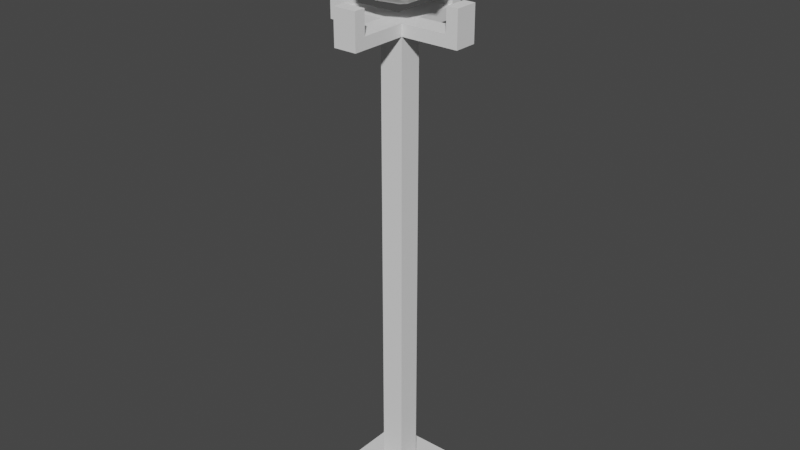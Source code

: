 # Source: lamp.blend  (saved by Blender 2.80.75; exported with 4.5.12 LTS)
import bpy
from mathutils import Matrix  # noqa: F401  (used for matrix-valued properties, if any)

bpy.ops.wm.read_factory_settings(use_empty=True)
scene = bpy.context.scene
scene.name = 'Scene'

# ---- collections
col_collection = bpy.data.collections.new('Collection'); scene.collection.children.link(col_collection)

# ---- world
world_world = bpy.data.worlds.new('World'); scene.world = world_world
world_world.use_nodes = True; world_world.node_tree.nodes.clear()
_N = world_world.node_tree.nodes; _L = world_world.node_tree.links
n0 = _N.new('ShaderNodeOutputWorld'); n0.name = 'World Output'; n0.location = (300, 300)
n1 = _N.new('ShaderNodeBackground'); n1.name = 'Background'; n1.location = (10, 300)
n1.inputs[0].default_value = (0.05088, 0.05088, 0.05088, 1.0)
_L.new(n1.outputs[0], n0.inputs[0])
n0.is_active_output = True
world_world.color = (0.05088, 0.05088, 0.05088)
world_world.use_sun_shadow = False
world_world.sun_shadow_jitter_overblur = 0.0

# ---- meshes
me_cube_001 = bpy.data.meshes.new('Cube.001')
me_cube_001.from_pydata([(-1.0, -1.0, -1.0), (-1.0, -1.0, -0.5), (-1.0, 1.0, -1.0), (-1.0, 1.0, -0.5), (1.0, -1.0, -1.0), (1.0, -1.0, -0.5), (1.0, 1.0, -1.0), (1.0, 1.0, -0.5), (-0.25, -0.25, -0.5), (-0.25, 0.25, -0.5), (0.25, 0.25, -0.5), (0.25, -0.25, -0.5), (-0.25, -0.25, 9.5), (-0.25, 0.25, 9.5), (0.25, 0.25, 9.5), (0.25, -0.25, 9.5), (-0.25, -0.25, 9.75), (-0.25, 0.25, 9.75), (0.25, 0.25, 9.75), (0.25, -0.25, 9.75), (1.25, 0.25, 9.5), (1.25, -0.25, 9.5), (1.25, 0.25, 9.75), (1.25, -0.25, 9.75), (-0.25, 1.25, 9.5), (0.25, 1.25, 9.5), (-0.25, 1.25, 9.75), (0.25, 1.25, 9.75), (0.25, -1.25, 9.5), (-0.25, -1.25, 9.5), (0.25, -1.25, 9.75), (-0.25, -1.25, 9.75), (-1.25, -0.25, 9.5), (-1.25, 0.25, 9.5), (-1.25, -0.25, 9.75), (-1.25, 0.25, 9.75), (1.5, 0.25, 9.5), (1.5, -0.25, 9.5), (1.5, 0.25, 9.75), (1.5, -0.25, 9.75), (-0.25, 1.5, 9.5), (0.25, 1.5, 9.5), (-0.25, 1.5, 9.75), (0.25, 1.5, 9.75), (0.25, -1.5, 9.5), (-0.25, -1.5, 9.5), (0.25, -1.5, 9.75), (-0.25, -1.5, 9.75), (-1.5, -0.25, 9.5), (-1.5, 0.25, 9.5), (-1.5, -0.25, 9.75), (-1.5, 0.25, 9.75), (1.25, 0.25, 10.25), (1.25, -0.25, 10.25), (-0.25, 1.25, 10.25), (0.25, 1.25, 10.25), (0.25, -1.25, 10.25), (-0.25, -1.25, 10.25), (-1.25, -0.25, 10.25), (-1.25, 0.25, 10.25), (1.5, 0.25, 10.25), (1.5, -0.25, 10.25), (-0.25, 1.5, 10.25), (0.25, 1.5, 10.25), (0.25, -1.5, 10.25), (-0.25, -1.5, 10.25), (-1.5, -0.25, 10.25), (-1.5, 0.25, 10.25)], [], [(0, 1, 3, 2), (2, 3, 7, 6), (6, 7, 5, 4), (4, 5, 1, 0), (2, 6, 4, 0), (5, 7, 10, 11), (8, 11, 15, 12), (3, 1, 8, 9), (1, 5, 11, 8), (7, 3, 9, 10), (14, 13, 24, 25), (10, 9, 13, 14), (11, 10, 14, 15), (9, 8, 12, 13), (18, 17, 16, 19), (18, 19, 23, 22), (17, 13, 33, 35), (16, 12, 29, 31), (29, 28, 44, 45), (15, 14, 20, 21), (14, 18, 22, 20), (19, 15, 21, 23), (31, 47, 65, 57), (13, 17, 26, 24), (18, 14, 25, 27), (17, 18, 27, 26), (25, 24, 40, 41), (19, 16, 31, 30), (12, 15, 28, 29), (15, 19, 30, 28), (21, 20, 36, 37), (16, 17, 35, 34), (12, 16, 34, 32), (13, 12, 32, 33), (37, 36, 38, 39), (41, 40, 42, 43), (45, 44, 46, 47), (49, 48, 50, 51), (51, 50, 66, 67), (33, 32, 48, 49), (20, 22, 38, 36), (23, 39, 61, 53), (24, 26, 42, 40), (43, 42, 62, 63), (23, 21, 37, 39), (28, 30, 46, 44), (27, 25, 41, 43), (35, 33, 49, 51), (31, 29, 45, 47), (32, 34, 50, 48), (52, 53, 61, 60), (54, 55, 63, 62), (56, 57, 65, 64), (58, 59, 67, 66), (22, 23, 53, 52), (38, 22, 52, 60), (26, 27, 55, 54), (46, 30, 56, 64), (30, 31, 57, 56), (35, 51, 67, 59), (34, 35, 59, 58), (39, 38, 60, 61), (50, 34, 58, 66), (47, 46, 64, 65), (27, 43, 63, 55), (42, 26, 54, 62)])
_uv = me_cube_001.uv_layers.new(name='UVMap')
_uv.uv.foreach_set('vector', [0.375, 0.0, 0.625, 0.0, 0.625, 0.25, 0.375, 0.25, 0.375, 0.25, 0.625, 0.25, 0.625, 0.5, 0.375, 0.5, 0.375, 0.5, 0.625, 0.5, 0.625, 0.75, 0.375, 0.75, 0.375, 0.75, 0.625, 0.75, 0.625, 1.0, 0.375, 1.0, 0.125, 0.5, 0.375, 0.5, 0.375, 0.75, 0.125, 0.75, 0.625, 0.75, 0.625, 0.5, 0.625, 0.5, 0.625, 0.75, 0.625, 1.0, 0.625, 0.75, 0.625, 0.75, 0.625, 1.0, 0.625, 0.25, 0.625, 0.0, 0.625, 0.0, 0.625, 0.25, 0.625, 1.0, 0.625, 0.75, 0.625, 0.75, 0.625, 1.0, 0.625, 0.5, 0.625, 0.25, 0.625, 0.25, 0.625, 0.5, 0.625, 0.5, 0.625, 0.25, 0.625, 0.25, 0.625, 0.5, 0.625, 0.5, 0.625, 0.25, 0.625, 0.25, 0.625, 0.5, 0.625, 0.75, 0.625, 0.5, 0.625, 0.5, 0.625, 0.75, 0.625, 0.25, 0.625, 0.0, 0.625, 0.0, 0.625, 0.25, 0.625, 0.5, 0.875, 0.5, 0.875, 0.75, 0.625, 0.75, 0.625, 0.5, 0.625, 0.75, 0.625, 0.75, 0.625, 0.5, 0.625, 0.25, 0.625, 0.25, 0.625, 0.25, 0.625, 0.25, 0.625, 0.0, 0.625, 0.0, 0.625, 0.0, 0.625, 0.0, 0.625, 1.0, 0.625, 0.75, 0.625, 0.75, 0.625, 1.0, 0.625, 0.75, 0.625, 0.5, 0.625, 0.5, 0.625, 0.75, 0.625, 0.5, 0.625, 0.5, 0.625, 0.5, 0.625, 0.5, 0.625, 0.75, 0.625, 0.75, 0.625, 0.75, 0.625, 0.75, 0.625, 0.0, 0.625, 0.0, 0.625, 0.0, 0.625, 0.0, 0.625, 0.25, 0.625, 0.25, 0.625, 0.25, 0.625, 0.25, 0.625, 0.5, 0.625, 0.5, 0.625, 0.5, 0.625, 0.5, 0.875, 0.5, 0.625, 0.5, 0.625, 0.5, 0.875, 0.5, 0.625, 0.5, 0.625, 0.25, 0.625, 0.25, 0.625, 0.5, 0.625, 0.75, 0.875, 0.75, 0.875, 0.75, 0.625, 0.75, 0.625, 1.0, 0.625, 0.75, 0.625, 0.75, 0.625, 1.0, 0.625, 0.75, 0.625, 0.75, 0.625, 0.75, 0.625, 0.75, 0.625, 0.75, 0.625, 0.5, 0.625, 0.5, 0.625, 0.75, 0.875, 0.75, 0.875, 0.5, 0.875, 0.5, 0.875, 0.75, 0.625, 0.0, 0.625, 0.0, 0.625, 0.0, 0.625, 0.0, 0.625, 0.25, 0.625, 0.0, 0.625, 0.0, 0.625, 0.25, 0.625, 0.75, 0.625, 0.5, 0.625, 0.5, 0.625, 0.75, 0.625, 0.5, 0.625, 0.25, 0.625, 0.25, 0.625, 0.5, 0.625, 1.0, 0.625, 0.75, 0.625, 0.75, 0.625, 1.0, 0.625, 0.25, 0.625, 0.0, 0.625, 0.0, 0.625, 0.25, 0.625, 0.25, 0.625, 0.0, 0.625, 0.0, 0.625, 0.25, 0.625, 0.25, 0.625, 0.0, 0.625, 0.0, 0.625, 0.25, 0.625, 0.5, 0.625, 0.5, 0.625, 0.5, 0.625, 0.5, 0.625, 0.75, 0.625, 0.75, 0.625, 0.75, 0.625, 0.75, 0.625, 0.25, 0.625, 0.25, 0.625, 0.25, 0.625, 0.25, 0.625, 0.5, 0.625, 0.25, 0.625, 0.25, 0.625, 0.5, 0.625, 0.75, 0.625, 0.75, 0.625, 0.75, 0.625, 0.75, 0.625, 0.75, 0.625, 0.75, 0.625, 0.75, 0.625, 0.75, 0.625, 0.5, 0.625, 0.5, 0.625, 0.5, 0.625, 0.5, 0.625, 0.25, 0.625, 0.25, 0.625, 0.25, 0.625, 0.25, 0.625, 0.0, 0.625, 0.0, 0.625, 0.0, 0.625, 0.0, 0.625, 0.0, 0.625, 0.0, 0.625, 0.0, 0.625, 0.0, 0.625, 0.5, 0.625, 0.75, 0.625, 0.75, 0.625, 0.5, 0.875, 0.5, 0.625, 0.5, 0.625, 0.5, 0.875, 0.5, 0.625, 0.75, 0.875, 0.75, 0.875, 0.75, 0.625, 0.75, 0.875, 0.75, 0.875, 0.5, 0.875, 0.5, 0.875, 0.75, 0.625, 0.5, 0.625, 0.75, 0.625, 0.75, 0.625, 0.5, 0.625, 0.5, 0.625, 0.5, 0.625, 0.5, 0.625, 0.5, 0.875, 0.5, 0.625, 0.5, 0.625, 0.5, 0.875, 0.5, 0.625, 0.75, 0.625, 0.75, 0.625, 0.75, 0.625, 0.75, 0.625, 0.75, 0.875, 0.75, 0.875, 0.75, 0.625, 0.75, 0.625, 0.25, 0.625, 0.25, 0.625, 0.25, 0.625, 0.25, 0.875, 0.75, 0.875, 0.5, 0.875, 0.5, 0.875, 0.75, 0.625, 0.75, 0.625, 0.5, 0.625, 0.5, 0.625, 0.75, 0.625, 0.0, 0.625, 0.0, 0.625, 0.0, 0.625, 0.0, 0.625, 1.0, 0.625, 0.75, 0.625, 0.75, 0.625, 1.0, 0.625, 0.5, 0.625, 0.5, 0.625, 0.5, 0.625, 0.5, 0.625, 0.25, 0.625, 0.25, 0.625, 0.25, 0.625, 0.25])
me_cube_001.use_remesh_preserve_volume = False
me_cube_001.use_remesh_preserve_attributes = False
me_cube_001.use_mirror_vertex_groups = False
me_cube_001.update()
me_cube_002 = bpy.data.meshes.new('Cube.002')
me_cube_002.from_pydata([(0.0, 0.0, 10.0), (0.7236, -0.5257, 10.55), (-0.2764, -0.8506, 10.55), (-0.8944, 0.0, 10.55), (-0.2764, 0.8506, 10.55), (0.7236, 0.5257, 10.55), (0.2764, -0.8506, 11.45), (-0.7236, -0.5257, 11.45), (-0.7236, 0.5257, 11.45), (0.2764, 0.8506, 11.45), (0.8944, 0.0, 11.45), (0.0, 0.0, 12.0), (-0.1625, -0.5, 10.15), (0.4253, -0.309, 10.15), (0.2629, -0.809, 10.47), (0.8506, 0.0, 10.47), (0.4253, 0.309, 10.15), (-0.5257, 0.0, 10.15), (-0.6882, -0.5, 10.47), (-0.1625, 0.5, 10.15), (-0.6882, 0.5, 10.47), (0.2629, 0.809, 10.47), (0.9511, -0.309, 11.0), (0.9511, 0.309, 11.0), (0.0, -1.0, 11.0), (0.5878, -0.809, 11.0), (-0.9511, -0.309, 11.0), (-0.5878, -0.809, 11.0), (-0.5878, 0.809, 11.0), (-0.9511, 0.309, 11.0), (0.5878, 0.809, 11.0), (0.0, 1.0, 11.0), (0.6882, -0.5, 11.53), (-0.2629, -0.809, 11.53), (-0.8506, 0.0, 11.53), (-0.2629, 0.809, 11.53), (0.6882, 0.5, 11.53), (0.1625, -0.5, 11.85), (0.5257, 0.0, 11.85), (-0.4253, -0.309, 11.85), (-0.4253, 0.309, 11.85), (0.1625, 0.5, 11.85)], [], [(0, 13, 12), (1, 13, 15), (0, 12, 17), (0, 17, 19), (0, 19, 16), (1, 15, 22), (2, 14, 24), (3, 18, 26), (4, 20, 28), (5, 21, 30), (1, 22, 25), (2, 24, 27), (3, 26, 29), (4, 28, 31), (5, 30, 23), (6, 32, 37), (7, 33, 39), (8, 34, 40), (9, 35, 41), (10, 36, 38), (38, 41, 11), (38, 36, 41), (36, 9, 41), (41, 40, 11), (41, 35, 40), (35, 8, 40), (40, 39, 11), (40, 34, 39), (34, 7, 39), (39, 37, 11), (39, 33, 37), (33, 6, 37), (37, 38, 11), (37, 32, 38), (32, 10, 38), (23, 36, 10), (23, 30, 36), (30, 9, 36), (31, 35, 9), (31, 28, 35), (28, 8, 35), (29, 34, 8), (29, 26, 34), (26, 7, 34), (27, 33, 7), (27, 24, 33), (24, 6, 33), (25, 32, 6), (25, 22, 32), (22, 10, 32), (30, 31, 9), (30, 21, 31), (21, 4, 31), (28, 29, 8), (28, 20, 29), (20, 3, 29), (26, 27, 7), (26, 18, 27), (18, 2, 27), (24, 25, 6), (24, 14, 25), (14, 1, 25), (22, 23, 10), (22, 15, 23), (15, 5, 23), (16, 21, 5), (16, 19, 21), (19, 4, 21), (19, 20, 4), (19, 17, 20), (17, 3, 20), (17, 18, 3), (17, 12, 18), (12, 2, 18), (15, 16, 5), (15, 13, 16), (13, 0, 16), (12, 14, 2), (12, 13, 14), (13, 1, 14)])
_uv = me_cube_002.uv_layers.new(name='UVMap')
_uv.uv.foreach_set('vector', [0.8182, 0.0, 0.7727, 0.07873, 0.8636, 0.07873, 0.7273, 0.1575, 0.6818, 0.07873, 0.6364, 0.1575, 0.09091, 0.0, 0.04545, 0.07873, 0.1364, 0.07873, 0.2727, 0.0, 0.2273, 0.07873, 0.3182, 0.07873, 0.4545, 0.0, 0.4091, 0.07873, 0.5, 0.07873, 0.7273, 0.1575, 0.6364, 0.1575, 0.6818, 0.2362, 0.9091, 0.1575, 0.8182, 0.1575, 0.8636, 0.2362, 0.1818, 0.1575, 0.09091, 0.1575, 0.1364, 0.2362, 0.3636, 0.1575, 0.2727, 0.1575, 0.3182, 0.2362, 0.5455, 0.1575, 0.4545, 0.1575, 0.5, 0.2362, 0.7273, 0.1575, 0.6818, 0.2362, 0.7727, 0.2362, 0.9091, 0.1575, 0.8636, 0.2362, 0.9545, 0.2362, 0.1818, 0.1575, 0.1364, 0.2362, 0.2273, 0.2362, 0.3636, 0.1575, 0.3182, 0.2362, 0.4091, 0.2362, 0.5455, 0.1575, 0.5, 0.2362, 0.5909, 0.2362, 0.8182, 0.3149, 0.7273, 0.3149, 0.7727, 0.3937, 1.0, 0.3149, 0.9091, 0.3149, 0.9545, 0.3937, 0.2727, 0.3149, 0.1818, 0.3149, 0.2273, 0.3937, 0.4545, 0.3149, 0.3636, 0.3149, 0.4091, 0.3937, 0.6364, 0.3149, 0.5455, 0.3149, 0.5909, 0.3937, 0.5909, 0.3937, 0.5, 0.3937, 0.5455, 0.4724, 0.5909, 0.3937, 0.5455, 0.3149, 0.5, 0.3937, 0.5455, 0.3149, 0.4545, 0.3149, 0.5, 0.3937, 0.4091, 0.3937, 0.3182, 0.3937, 0.3636, 0.4724, 0.4091, 0.3937, 0.3636, 0.3149, 0.3182, 0.3937, 0.3636, 0.3149, 0.2727, 0.3149, 0.3182, 0.3937, 0.2273, 0.3937, 0.1364, 0.3937, 0.1818, 0.4724, 0.2273, 0.3937, 0.1818, 0.3149, 0.1364, 0.3937, 0.1818, 0.3149, 0.09091, 0.3149, 0.1364, 0.3937, 0.9545, 0.3937, 0.8636, 0.3937, 0.9091, 0.4724, 0.9545, 0.3937, 0.9091, 0.3149, 0.8636, 0.3937, 0.9091, 0.3149, 0.8182, 0.3149, 0.8636, 0.3937, 0.7727, 0.3937, 0.6818, 0.3937, 0.7273, 0.4724, 0.7727, 0.3937, 0.7273, 0.3149, 0.6818, 0.3937, 0.7273, 0.3149, 0.6364, 0.3149, 0.6818, 0.3937, 0.5909, 0.2362, 0.5455, 0.3149, 0.6364, 0.3149, 0.5909, 0.2362, 0.5, 0.2362, 0.5455, 0.3149, 0.5, 0.2362, 0.4545, 0.3149, 0.5455, 0.3149, 0.4091, 0.2362, 0.3636, 0.3149, 0.4545, 0.3149, 0.4091, 0.2362, 0.3182, 0.2362, 0.3636, 0.3149, 0.3182, 0.2362, 0.2727, 0.3149, 0.3636, 0.3149, 0.2273, 0.2362, 0.1818, 0.3149, 0.2727, 0.3149, 0.2273, 0.2362, 0.1364, 0.2362, 0.1818, 0.3149, 0.1364, 0.2362, 0.09091, 0.3149, 0.1818, 0.3149, 0.9545, 0.2362, 0.9091, 0.3149, 1.0, 0.3149, 0.9545, 0.2362, 0.8636, 0.2362, 0.9091, 0.3149, 0.8636, 0.2362, 0.8182, 0.3149, 0.9091, 0.3149, 0.7727, 0.2362, 0.7273, 0.3149, 0.8182, 0.3149, 0.7727, 0.2362, 0.6818, 0.2362, 0.7273, 0.3149, 0.6818, 0.2362, 0.6364, 0.3149, 0.7273, 0.3149, 0.5, 0.2362, 0.4091, 0.2362, 0.4545, 0.3149, 0.5, 0.2362, 0.4545, 0.1575, 0.4091, 0.2362, 0.4545, 0.1575, 0.3636, 0.1575, 0.4091, 0.2362, 0.3182, 0.2362, 0.2273, 0.2362, 0.2727, 0.3149, 0.3182, 0.2362, 0.2727, 0.1575, 0.2273, 0.2362, 0.2727, 0.1575, 0.1818, 0.1575, 0.2273, 0.2362, 0.1364, 0.2362, 0.04545, 0.2362, 0.09091, 0.3149, 0.1364, 0.2362, 0.09091, 0.1575, 0.04545, 0.2362, 0.09091, 0.1575, 0.0, 0.1575, 0.04545, 0.2362, 0.8636, 0.2362, 0.7727, 0.2362, 0.8182, 0.3149, 0.8636, 0.2362, 0.8182, 0.1575, 0.7727, 0.2362, 0.8182, 0.1575, 0.7273, 0.1575, 0.7727, 0.2362, 0.6818, 0.2362, 0.5909, 0.2362, 0.6364, 0.3149, 0.6818, 0.2362, 0.6364, 0.1575, 0.5909, 0.2362, 0.6364, 0.1575, 0.5455, 0.1575, 0.5909, 0.2362, 0.5, 0.07873, 0.4545, 0.1575, 0.5455, 0.1575, 0.5, 0.07873, 0.4091, 0.07873, 0.4545, 0.1575, 0.4091, 0.07873, 0.3636, 0.1575, 0.4545, 0.1575, 0.3182, 0.07873, 0.2727, 0.1575, 0.3636, 0.1575, 0.3182, 0.07873, 0.2273, 0.07873, 0.2727, 0.1575, 0.2273, 0.07873, 0.1818, 0.1575, 0.2727, 0.1575, 0.1364, 0.07873, 0.09091, 0.1575, 0.1818, 0.1575, 0.1364, 0.07873, 0.04545, 0.07873, 0.09091, 0.1575, 0.04545, 0.07873, 0.0, 0.1575, 0.09091, 0.1575, 0.6364, 0.1575, 0.5909, 0.07873, 0.5455, 0.1575, 0.6364, 0.1575, 0.6818, 0.07873, 0.5909, 0.07873, 0.6818, 0.07873, 0.6364, 0.0, 0.5909, 0.07873, 0.8636, 0.07873, 0.8182, 0.1575, 0.9091, 0.1575, 0.8636, 0.07873, 0.7727, 0.07873, 0.8182, 0.1575, 0.7727, 0.07873, 0.7273, 0.1575, 0.8182, 0.1575])
me_cube_002.use_remesh_preserve_volume = False
me_cube_002.use_remesh_preserve_attributes = False
me_cube_002.use_mirror_vertex_groups = False
me_cube_002.update()

# ---- objects
ob_stand = bpy.data.objects.new('stand', me_cube_001)
ob_sphere = bpy.data.objects.new('sphere', me_cube_002)

# ---- transforms, parenting, visibility, modifiers, constraints
ob_stand.location = (0.0, 0.0, 0.0)
ob_stand.lineart.crease_threshold = 0.0
ob_sphere.location = (0.0, 0.0, 0.0)
ob_sphere.lineart.crease_threshold = 0.0

# ---- collection membership
col_collection.objects.link(ob_stand)
col_collection.objects.link(ob_sphere)

# ---- scene / render settings (as saved in the file)
scene.frame_start = 1; scene.frame_end = 250; scene.frame_set(1)
scene.render.engine = 'BLENDER_EEVEE_NEXT'
scene.cycles.use_denoising = False
scene.cycles.samples = 128
scene.cycles.sampling_pattern = 'TABULATED_SOBOL'
scene.cycles.use_adaptive_sampling = False
scene.cycles.use_light_tree = False
scene.view_settings.view_transform = 'Filmic'
bpy.context.view_layer.update()

# ---- added for rendering (the .blend has no active camera and no usable light): camera, sun
cam_auto = bpy.data.cameras.new('AutoCamera')
cam_auto.lens = 50.0
cam_auto.sensor_width = 36.0
cam_auto.clip_end = 1000.0
ob_auto_camera = bpy.data.objects.new('AutoCamera', cam_auto)
scene.collection.objects.link(ob_auto_camera)
ob_auto_camera.location = (12.6523, -15.1827, 15.6218)
ob_auto_camera.rotation_euler = (1.09748, -7.21219e-08, 0.694738)
scene.camera = ob_auto_camera
light_auto_sun = bpy.data.lights.new('AutoSun', 'SUN')
light_auto_sun.energy = 3.0
light_auto_sun.angle = 0.0523599
ob_auto_sun = bpy.data.objects.new('AutoSun', light_auto_sun)
scene.collection.objects.link(ob_auto_sun)
ob_auto_sun.rotation_euler = (0.872665, 0.174533, 0.523599)
bpy.context.view_layer.update()
